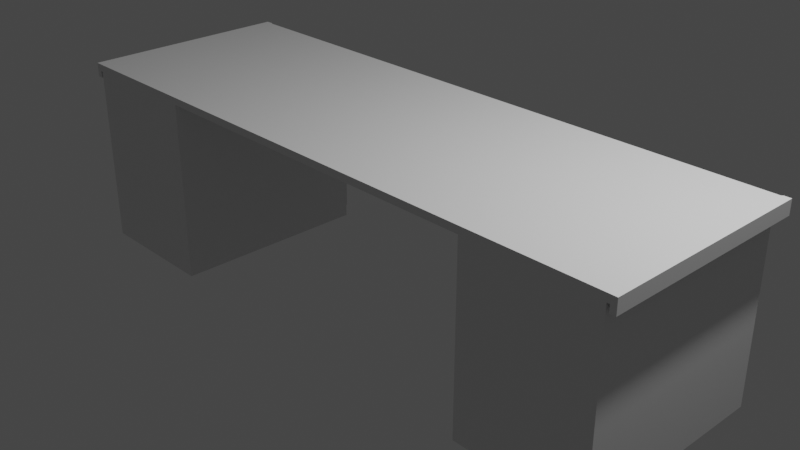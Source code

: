 # Source: desk.blend  (saved by Blender 2.91.10; exported with 4.5.12 LTS)
import bpy
from mathutils import Matrix  # noqa: F401  (used for matrix-valued properties, if any)

bpy.ops.wm.read_factory_settings(use_empty=True)
scene = bpy.context.scene
scene.name = 'Scene'

# ---- collections
col_collection = bpy.data.collections.new('Collection'); scene.collection.children.link(col_collection)
col_drawers = bpy.data.collections.new('Drawers'); scene.collection.children.link(col_drawers)

# ---- materials (node trees are filled in below, after node groups)
mat_material = bpy.data.materials.new('Material')
mat_material.alpha_threshold = 0.0
mat_material.use_transparent_shadow = False
mat_material.line_color = (0.0, 0.0, 0.0, 1.0)
mat_material_001 = bpy.data.materials.new('Material.001')
mat_material_001.alpha_threshold = 0.0
mat_material_001.use_transparent_shadow = False
mat_material_001.line_color = (0.0, 0.0, 0.0, 1.0)

# ---- material node trees
mat_material.use_nodes = True; mat_material.node_tree.nodes.clear()
_N = mat_material.node_tree.nodes; _L = mat_material.node_tree.links
n0 = _N.new('ShaderNodeOutputMaterial'); n0.name = 'Material Output'; n0.location = (300, 300)
n1 = _N.new('ShaderNodeBsdfPrincipled'); n1.name = 'Principled BSDF'; n1.location = (10, 300)
n1.distribution = 'GGX'
n1.subsurface_method = 'BURLEY'
n1.inputs[2].default_value = 0.4
n1.inputs[3].default_value = 1.45
n1.inputs[27].default_value = (0.0, 0.0, 0.0, 1.0)
n1.inputs[28].default_value = 1.0
_L.new(n1.outputs[0], n0.inputs[0])
n0.is_active_output = True
mat_material_001.use_nodes = True; mat_material_001.node_tree.nodes.clear()
_N = mat_material_001.node_tree.nodes; _L = mat_material_001.node_tree.links
n0 = _N.new('ShaderNodeOutputMaterial'); n0.name = 'Material Output'; n0.location = (300, 300)
n1 = _N.new('ShaderNodeBsdfPrincipled'); n1.name = 'Principled BSDF'; n1.location = (10, 300)
n1.distribution = 'GGX'
n1.subsurface_method = 'BURLEY'
n1.inputs[2].default_value = 0.4
n1.inputs[3].default_value = 1.45
n1.inputs[27].default_value = (0.0, 0.0, 0.0, 1.0)
n1.inputs[28].default_value = 1.0
_L.new(n1.outputs[0], n0.inputs[0])
n0.is_active_output = True

# ---- world
world_world = bpy.data.worlds.new('World'); scene.world = world_world
world_world.use_nodes = True; world_world.node_tree.nodes.clear()
_N = world_world.node_tree.nodes; _L = world_world.node_tree.links
n0 = _N.new('ShaderNodeOutputWorld'); n0.name = 'World Output'; n0.location = (300, 300)
n1 = _N.new('ShaderNodeBackground'); n1.name = 'Background'; n1.location = (10, 300)
n1.inputs[0].default_value = (0.05088, 0.05088, 0.05088, 1.0)
_L.new(n1.outputs[0], n0.inputs[0])
n0.is_active_output = True
world_world.color = (0.05088, 0.05088, 0.05088)
world_world.use_sun_shadow = False
world_world.sun_shadow_jitter_overblur = 0.0

# ---- cameras
cam_camera = bpy.data.cameras.new('Camera')
cam_camera.clip_end = 100.0
cam_camera.ortho_scale = 7.314

# ---- lights
light_light = bpy.data.lights.new('Light', 'POINT')
light_light.transmission_factor = 0.0
light_light.energy = 1000.0
light_light.shadow_soft_size = 0.1
light_light.shadow_maximum_resolution = 0.006
light_light.use_absolute_resolution = True

# ---- meshes
me_cube = bpy.data.meshes.new('Cube')
me_cube.from_pydata([(3.453, 1.0, 1.0), (3.453, 1.0, -1.0), (3.453, -1.254, 1.0), (3.453, -1.254, -1.0), (2.005, 1.0, 1.0), (2.005, 1.0, -1.0), (2.005, -1.254, 1.0), (2.005, -1.254, -1.0), (3.453, -1.254, 1.08), (2.005, -1.254, 1.08), (3.453, 1.0, 1.08), (2.005, 1.0, 1.08), (0.0, -1.254, 1.0), (0.0, 1.0, 1.0), (0.0, -1.254, 1.08), (0.0, 1.0, 1.08), (3.483, 1.0, 1.0), (3.483, -1.254, 1.0), (3.483, 1.0, 1.08), (3.483, -1.254, 1.08), (2.005, 1.032, 1.0), (3.453, 1.032, 1.0), (2.005, 1.032, 1.08), (3.453, 1.032, 1.08), (0.0, 1.032, 1.08), (0.0, 1.032, 1.0), (3.483, 1.032, 1.0), (3.483, 1.032, 1.08), (2.005, 1.104, 1.0), (3.453, 1.104, 1.0), (0.0, 1.104, 1.0), (3.483, 1.104, 1.0), (3.483, 1.104, 1.08), (3.546, 1.0, 1.0), (3.546, -1.254, 1.0), (3.546, 1.0, 1.08), (3.546, -1.254, 1.08), (3.546, 1.104, 1.0), (3.546, 1.032, 1.0), (3.546, 1.032, 1.08), (3.546, 1.104, 1.08), (3.483, 1.0, 0.9229), (3.483, -1.254, 0.9229), (2.005, 1.032, 0.9229), (3.453, 1.032, 0.9229), (3.483, 1.104, 0.9229), (3.483, 1.032, 0.9229), (3.453, 1.104, 0.9229), (0.0, 1.032, 0.9229), (2.005, 1.104, 0.9229), (0.0, 1.104, 0.9229), (3.546, 1.0, 0.9229), (3.546, -1.254, 0.9229), (3.546, 1.104, 0.9229), (3.546, 1.032, 0.9229), (3.453, 1.0, 0.7756), (2.005, -1.254, 0.7756), (3.453, -1.254, 0.7756), (2.005, 1.0, 0.7756), (3.453, 1.0, 0.341), (3.453, -1.254, 0.341), (2.005, 1.0, 0.341), (2.005, -1.254, 0.341), (3.453, 1.0, -0.2369), (3.453, -1.254, -0.2369), (2.005, 1.0, -0.2369), (2.005, -1.254, -0.2369), (3.363, 1.0, -0.9221), (3.363, 1.0, -0.2749), (2.098, 1.0, -0.2749), (2.098, 1.0, -0.9221), (3.362, 1.0, -0.1989), (3.362, 1.0, 0.3052), (2.098, 1.0, 0.3052), (2.098, 1.0, -0.1989), (2.098, 1.0, 0.7756), (2.098, 1.0, 0.3768), (3.363, 1.0, 0.7756), (3.363, 1.0, 0.3768), (2.005, 1.104, 1.065), (2.005, 1.089, 1.08), (3.453, 1.104, 1.065), (3.453, 1.089, 1.08), (3.468, 1.104, 1.08), (0.0, 1.089, 1.08), (0.0, 1.104, 1.065), (2.098, 1.021, -0.9221), (3.363, 1.021, -0.9221), (2.098, 1.021, -0.2749), (3.363, 1.021, -0.2749), (2.098, 1.021, -0.1989), (3.362, 1.021, -0.1989), (2.098, 1.021, 0.3052), (3.362, 1.021, 0.3052), (2.098, 1.021, 0.7756), (2.098, 1.021, 0.3768), (3.363, 1.021, 0.7756), (3.363, 1.021, 0.3768), (2.098, 1.035, -0.9221), (3.363, 1.035, -0.9221), (2.098, 1.035, -0.2749), (3.363, 1.035, -0.2749), (2.098, 1.035, -0.1989), (3.362, 1.035, -0.1989), (2.098, 1.035, 0.3052), (3.362, 1.035, 0.3052), (2.098, 1.035, 0.7756), (2.098, 1.035, 0.3768), (3.363, 1.035, 0.7756), (3.363, 1.035, 0.3768), (2.098, 1.09, -0.9221), (3.363, 1.09, -0.9221), (2.098, 1.09, -0.2749), (3.363, 1.09, -0.2749), (2.098, 1.09, -0.1989), (3.362, 1.09, -0.1989), (2.098, 1.09, 0.3052), (3.362, 1.09, 0.3052), (2.098, 1.09, 0.7756), (2.098, 1.09, 0.3768), (3.363, 1.09, 0.7756), (3.363, 1.09, 0.3768), (-3.453, 1.0, 1.0), (-3.453, 1.0, -1.0), (-3.453, -1.254, 1.0), (-3.453, -1.254, -1.0), (-2.005, 1.0, 1.0), (-2.005, 1.0, -1.0), (-2.005, -1.254, 1.0), (-2.005, -1.254, -1.0), (-3.453, -1.254, 1.08), (-2.005, -1.254, 1.08), (-3.453, 1.0, 1.08), (-2.005, 1.0, 1.08), (-3.483, 1.0, 1.0), (-3.483, -1.254, 1.0), (-3.483, 1.0, 1.08), (-3.483, -1.254, 1.08), (-2.005, 1.032, 1.0), (-3.453, 1.032, 1.0), (-2.005, 1.032, 1.08), (-3.453, 1.032, 1.08), (-3.483, 1.032, 1.0), (-3.483, 1.032, 1.08), (-2.005, 1.104, 1.0), (-3.453, 1.104, 1.0), (-3.483, 1.104, 1.0), (-3.483, 1.104, 1.08), (-3.546, 1.0, 1.0), (-3.546, -1.254, 1.0), (-3.546, 1.0, 1.08), (-3.546, -1.254, 1.08), (-3.546, 1.104, 1.0), (-3.546, 1.032, 1.0), (-3.546, 1.032, 1.08), (-3.546, 1.104, 1.08), (-3.483, 1.0, 0.9229), (-3.483, -1.254, 0.9229), (-2.005, 1.032, 0.9229), (-3.453, 1.032, 0.9229), (-3.483, 1.104, 0.9229), (-3.483, 1.032, 0.9229), (-3.453, 1.104, 0.9229), (-2.005, 1.104, 0.9229), (-3.546, 1.0, 0.9229), (-3.546, -1.254, 0.9229), (-3.546, 1.104, 0.9229), (-3.546, 1.032, 0.9229), (-3.453, 1.0, 0.7756), (-2.005, -1.254, 0.7756), (-3.453, -1.254, 0.7756), (-2.005, 1.0, 0.7756), (-3.453, 1.0, 0.341), (-3.453, -1.254, 0.341), (-2.005, 1.0, 0.341), (-2.005, -1.254, 0.341), (-3.453, 1.0, -0.2369), (-3.453, -1.254, -0.2369), (-2.005, 1.0, -0.2369), (-2.005, -1.254, -0.2369), (-3.363, 1.0, -0.9221), (-3.363, 1.0, -0.2749), (-2.098, 1.0, -0.2749), (-2.098, 1.0, -0.9221), (-3.362, 1.0, -0.1989), (-3.362, 1.0, 0.3052), (-2.098, 1.0, 0.3052), (-2.098, 1.0, -0.1989), (-2.098, 1.0, 0.7756), (-2.098, 1.0, 0.3768), (-3.363, 1.0, 0.7756), (-3.363, 1.0, 0.3768), (-2.005, 1.104, 1.065), (-2.005, 1.089, 1.08), (-3.453, 1.104, 1.065), (-3.453, 1.089, 1.08), (-3.468, 1.104, 1.08), (-2.098, 1.021, -0.9221), (-3.363, 1.021, -0.9221), (-2.098, 1.021, -0.2749), (-3.363, 1.021, -0.2749), (-2.098, 1.021, -0.1989), (-3.362, 1.021, -0.1989), (-2.098, 1.021, 0.3052), (-3.362, 1.021, 0.3052), (-2.098, 1.021, 0.7756), (-2.098, 1.021, 0.3768), (-3.363, 1.021, 0.7756), (-3.363, 1.021, 0.3768), (-2.098, 1.035, -0.9221), (-3.363, 1.035, -0.9221), (-2.098, 1.035, -0.2749), (-3.363, 1.035, -0.2749), (-2.098, 1.035, -0.1989), (-3.362, 1.035, -0.1989), (-2.098, 1.035, 0.3052), (-3.362, 1.035, 0.3052), (-2.098, 1.035, 0.7756), (-2.098, 1.035, 0.3768), (-3.363, 1.035, 0.7756), (-3.363, 1.035, 0.3768), (-2.098, 1.09, -0.9221), (-3.363, 1.09, -0.9221), (-2.098, 1.09, -0.2749), (-3.363, 1.09, -0.2749), (-2.098, 1.09, -0.1989), (-3.362, 1.09, -0.1989), (-2.098, 1.09, 0.3052), (-3.362, 1.09, 0.3052), (-2.098, 1.09, 0.7756), (-2.098, 1.09, 0.3768), (-3.363, 1.09, 0.7756), (-3.363, 1.09, 0.3768)], [], [(6, 9, 14, 12), (57, 2, 6, 56), (5, 1, 3, 7), (55, 0, 2, 57), (10, 11, 9, 8), (2, 0, 16, 17), (11, 10, 23, 22), (6, 2, 8, 9), (9, 11, 15, 14), (15, 11, 22, 24), (6, 12, 13, 4), (56, 6, 4, 58), (27, 18, 35, 39), (8, 2, 17, 19), (10, 8, 19, 18), (0, 4, 20, 21), (29, 81, 83, 32, 31), (37, 38, 54, 53), (16, 0, 21, 26), (13, 15, 24, 25), (19, 17, 34, 36), (10, 18, 27, 23), (4, 13, 25, 20), (79, 28, 30, 85), (24, 22, 80, 84), (23, 27, 32, 83, 82), (30, 28, 49, 50), (25, 24, 84, 85, 30), (32, 27, 39, 40), (25, 30, 50, 48), (29, 28, 79, 81), (34, 33, 35, 36), (35, 33, 38, 39), (39, 38, 37, 40), (18, 19, 36, 35), (16, 26, 46, 41), (34, 17, 42, 52), (20, 25, 48, 43), (31, 32, 40, 37), (46, 44, 47, 45), (44, 43, 49, 47), (43, 48, 50, 49), (41, 46, 54, 51), (46, 45, 53, 54), (42, 41, 51, 52), (17, 16, 41, 42), (21, 20, 43, 44), (26, 21, 44, 46), (38, 33, 51, 54), (28, 29, 47, 49), (29, 31, 45, 47), (33, 34, 52, 51), (31, 37, 53, 45), (62, 56, 58, 61), (61, 58, 75, 76), (59, 55, 57, 60), (60, 57, 56, 62), (69, 65, 74), (71, 63, 68), (66, 62, 61, 65), (65, 61, 73, 74), (63, 59, 60, 64), (64, 60, 62, 66), (76, 73, 61), (78, 59, 72), (7, 66, 65, 5), (5, 65, 69, 70), (1, 63, 64, 3), (3, 64, 66, 7), (67, 68, 63, 1), (68, 67, 87, 89), (71, 72, 59, 63), (71, 74, 90, 91), (78, 76, 95, 97), (78, 77, 55, 59), (58, 4, 75), (55, 77, 0), (0, 77, 75, 4), (68, 69, 74, 71), (72, 73, 76, 78), (1, 5, 70, 67), (81, 82, 83), (80, 82, 81, 79), (79, 85, 84, 80), (22, 23, 82, 80), (96, 97, 109, 108), (91, 90, 102, 103), (90, 92, 104, 102), (77, 78, 97, 96), (73, 72, 93, 92), (76, 75, 94, 95), (74, 73, 92, 90), (67, 70, 86, 87), (72, 71, 91, 93), (75, 77, 96, 94), (70, 69, 88, 86), (69, 68, 89, 88), (103, 102, 114, 115), (102, 104, 116, 114), (99, 98, 110, 111), (88, 89, 101, 100), (95, 94, 106, 107), (92, 93, 105, 104), (89, 87, 99, 101), (94, 96, 108, 106), (93, 91, 103, 105), (86, 88, 100, 98), (97, 95, 107, 109), (87, 86, 98, 99), (110, 112, 113, 111), (114, 116, 117, 115), (119, 118, 120, 121), (108, 109, 121, 120), (100, 101, 113, 112), (107, 106, 118, 119), (104, 105, 117, 116), (101, 99, 111, 113), (106, 108, 120, 118), (105, 103, 115, 117), (98, 100, 112, 110), (109, 107, 119, 121), (128, 12, 14, 131), (170, 169, 128, 124), (127, 129, 125, 123), (168, 170, 124, 122), (132, 130, 131, 133), (124, 135, 134, 122), (133, 140, 141, 132), (128, 131, 130, 124), (131, 14, 15, 133), (15, 24, 140, 133), (128, 126, 13, 12), (169, 171, 126, 128), (143, 154, 150, 136), (130, 137, 135, 124), (132, 136, 137, 130), (122, 139, 138, 126), (145, 146, 147, 196, 194), (152, 166, 167, 153), (134, 142, 139, 122), (137, 151, 149, 135), (132, 141, 143, 136), (126, 138, 25, 13), (192, 85, 30, 144), (24, 84, 193, 140), (141, 195, 196, 147, 143), (30, 50, 163, 144), (147, 155, 154, 143), (145, 194, 192, 144), (149, 151, 150, 148), (150, 154, 153, 148), (154, 155, 152, 153), (136, 150, 151, 137), (134, 156, 161, 142), (149, 165, 157, 135), (138, 158, 48, 25), (146, 152, 155, 147), (161, 160, 162, 159), (159, 162, 163, 158), (158, 163, 50, 48), (156, 164, 167, 161), (161, 167, 166, 160), (157, 165, 164, 156), (135, 157, 156, 134), (139, 159, 158, 138), (142, 161, 159, 139), (153, 167, 164, 148), (144, 163, 162, 145), (145, 162, 160, 146), (148, 164, 165, 149), (146, 160, 166, 152), (175, 174, 171, 169), (174, 189, 188, 171), (172, 173, 170, 168), (173, 175, 169, 170), (182, 187, 178), (184, 181, 176), (179, 178, 174, 175), (178, 187, 186, 174), (176, 177, 173, 172), (177, 179, 175, 173), (189, 174, 186), (191, 185, 172), (129, 127, 178, 179), (127, 183, 182, 178), (123, 125, 177, 176), (125, 129, 179, 177), (180, 123, 176, 181), (181, 200, 198, 180), (184, 176, 172, 185), (184, 202, 201, 187), (191, 208, 206, 189), (191, 172, 168, 190), (171, 188, 126), (168, 122, 190), (122, 126, 188, 190), (181, 184, 187, 182), (185, 191, 189, 186), (123, 180, 183, 127), (194, 196, 195), (193, 192, 194, 195), (192, 193, 84, 85), (140, 193, 195, 141), (207, 219, 220, 208), (202, 214, 213, 201), (201, 213, 215, 203), (190, 207, 208, 191), (186, 203, 204, 185), (189, 206, 205, 188), (187, 201, 203, 186), (180, 198, 197, 183), (185, 204, 202, 184), (188, 205, 207, 190), (183, 197, 199, 182), (182, 199, 200, 181), (214, 226, 225, 213), (213, 225, 227, 215), (210, 222, 221, 209), (199, 211, 212, 200), (206, 218, 217, 205), (203, 215, 216, 204), (200, 212, 210, 198), (205, 217, 219, 207), (204, 216, 214, 202), (197, 209, 211, 199), (208, 220, 218, 206), (198, 210, 209, 197), (221, 222, 224, 223), (225, 226, 228, 227), (230, 232, 231, 229), (219, 231, 232, 220), (211, 223, 224, 212), (218, 230, 229, 217), (215, 227, 228, 216), (212, 224, 222, 210), (217, 229, 231, 219), (216, 228, 226, 214), (209, 221, 223, 211), (220, 232, 230, 218)])
_uv = me_cube.uv_layers.new(name='UVMap')
_uv.uv.foreach_set('vector', [0.625, 1.0, 0.625, 1.0, 0.625, 1.0, 0.625, 1.0, 0.5969, 0.75, 0.625, 0.75, 0.625, 1.0, 0.5969, 1.0, 0.125, 0.5, 0.375, 0.5, 0.375, 0.75, 0.125, 0.75, 0.5969, 0.5, 0.625, 0.5, 0.625, 0.75, 0.5969, 0.75, 0.625, 0.5, 0.875, 0.5, 0.875, 0.75, 0.625, 0.75, 0.625, 0.75, 0.625, 0.5, 0.625, 0.5, 0.625, 0.75, 0.875, 0.5, 0.625, 0.5, 0.625, 0.5, 0.875, 0.5, 0.625, 1.0, 0.625, 0.75, 0.625, 0.75, 0.625, 1.0, 0.875, 0.75, 0.875, 0.5, 0.875, 0.5, 0.875, 0.75, 0.875, 0.5, 0.875, 0.5, 0.875, 0.5, 0.875, 0.5, 0.625, 1.0, 0.625, 1.0, 0.625, 0.25, 0.625, 0.25, 0.5969, 1.0, 0.625, 1.0, 0.625, 0.25, 0.5969, 0.25, 0.625, 0.5, 0.625, 0.5, 0.625, 0.5, 0.625, 0.5, 0.625, 0.75, 0.625, 0.75, 0.625, 0.75, 0.625, 0.75, 0.625, 0.5, 0.625, 0.75, 0.625, 0.75, 0.625, 0.5, 0.625, 0.5, 0.625, 0.25, 0.625, 0.25, 0.625, 0.5, 0.625, 0.5, 0.625, 0.5, 0.625, 0.5, 0.625, 0.5, 0.625, 0.5, 0.625, 0.5, 0.625, 0.5, 0.625, 0.5, 0.625, 0.5, 0.625, 0.5, 0.625, 0.5, 0.625, 0.5, 0.625, 0.5, 0.0, 0.0, 0.0, 0.0, 0.0, 0.0, 0.0, 0.0, 0.625, 0.75, 0.625, 0.75, 0.625, 0.75, 0.625, 0.75, 0.625, 0.5, 0.625, 0.5, 0.625, 0.5, 0.625, 0.5, 0.625, 0.25, 0.625, 0.25, 0.625, 0.25, 0.625, 0.25, 0.625, 0.25, 0.625, 0.25, 0.625, 0.25, 0.625, 0.25, 0.875, 0.5, 0.875, 0.5, 0.875, 0.5, 0.875, 0.5, 0.625, 0.5, 0.625, 0.5, 0.625, 0.5, 0.625, 0.5, 0.625, 0.5, 0.625, 0.25, 0.625, 0.25, 0.625, 0.25, 0.625, 0.25, 0.0, 0.0, 0.0, 0.0, 0.0, 0.0, 0.0, 0.0, 0.0, 0.0, 0.625, 0.5, 0.625, 0.5, 0.625, 0.5, 0.625, 0.5, 0.0, 0.0, 0.0, 0.0, 0.0, 0.0, 0.0, 0.0, 0.625, 0.5, 0.625, 0.25, 0.625, 0.25, 0.625, 0.5, 0.625, 0.75, 0.625, 0.5, 0.625, 0.5, 0.625, 0.75, 0.625, 0.5, 0.625, 0.5, 0.625, 0.5, 0.625, 0.5, 0.625, 0.5, 0.625, 0.5, 0.625, 0.5, 0.625, 0.5, 0.625, 0.5, 0.625, 0.75, 0.625, 0.75, 0.625, 0.5, 0.625, 0.5, 0.625, 0.5, 0.625, 0.5, 0.625, 0.5, 0.625, 0.75, 0.625, 0.75, 0.625, 0.75, 0.625, 0.75, 0.625, 0.25, 0.625, 0.25, 0.625, 0.25, 0.625, 0.25, 0.625, 0.5, 0.625, 0.5, 0.625, 0.5, 0.625, 0.5, 0.625, 0.5, 0.625, 0.5, 0.625, 0.5, 0.625, 0.5, 0.625, 0.5, 0.625, 0.25, 0.625, 0.25, 0.625, 0.5, 0.625, 0.25, 0.625, 0.25, 0.625, 0.25, 0.625, 0.25, 0.625, 0.5, 0.625, 0.5, 0.625, 0.5, 0.625, 0.5, 0.625, 0.5, 0.625, 0.5, 0.625, 0.5, 0.625, 0.5, 0.625, 0.75, 0.625, 0.5, 0.625, 0.5, 0.625, 0.75, 0.625, 0.75, 0.625, 0.5, 0.625, 0.5, 0.625, 0.75, 0.625, 0.5, 0.625, 0.25, 0.625, 0.25, 0.625, 0.5, 0.625, 0.5, 0.625, 0.5, 0.625, 0.5, 0.625, 0.5, 0.625, 0.5, 0.625, 0.5, 0.625, 0.5, 0.625, 0.5, 0.625, 0.25, 0.625, 0.5, 0.625, 0.5, 0.625, 0.25, 0.625, 0.5, 0.625, 0.5, 0.625, 0.5, 0.625, 0.5, 0.625, 0.5, 0.625, 0.75, 0.625, 0.75, 0.625, 0.5, 0.625, 0.5, 0.625, 0.5, 0.625, 0.5, 0.625, 0.5, 0.5471, 1.0, 0.5969, 1.0, 0.5969, 0.25, 0.5471, 0.25, 0.5471, 0.25, 0.5969, 0.25, 0.5969, 0.2662, 0.5471, 0.2662, 0.5471, 0.5, 0.5969, 0.5, 0.5969, 0.75, 0.5471, 0.75, 0.5471, 0.75, 0.5969, 0.75, 0.5969, 1.0, 0.5471, 1.0, 0.4655, 0.2664, 0.4751, 0.25, 0.4751, 0.266, 0.4751, 0.4844, 0.4655, 0.5, 0.4655, 0.4855, 0.4751, 1.0, 0.5381, 1.0, 0.5381, 0.25, 0.4751, 0.25, 0.4751, 0.25, 0.5381, 0.25, 0.5381, 0.266, 0.4751, 0.266, 0.4751, 0.5, 0.5381, 0.5, 0.5381, 0.75, 0.4751, 0.75, 0.4751, 0.75, 0.5381, 0.75, 0.5381, 1.0, 0.4751, 1.0, 0.5471, 0.2662, 0.5381, 0.266, 0.5381, 0.25, 0.5471, 0.4844, 0.5381, 0.5, 0.5381, 0.4844, 0.3844, 1.0, 0.4655, 1.0, 0.4655, 0.25, 0.3844, 0.25, 0.3844, 0.25, 0.4655, 0.25, 0.4655, 0.2664, 0.3844, 0.2664, 0.3844, 0.5, 0.4655, 0.5, 0.4655, 0.75, 0.3844, 0.75, 0.3844, 0.75, 0.4655, 0.75, 0.4655, 1.0, 0.3844, 1.0, 0.3844, 0.4855, 0.4655, 0.4855, 0.4655, 0.5, 0.3844, 0.5, 0.4655, 0.4855, 0.3844, 0.4855, 0.3844, 0.4855, 0.4655, 0.4855, 0.4751, 0.4844, 0.5381, 0.4844, 0.5381, 0.5, 0.4751, 0.5, 0.4751, 0.4844, 0.4751, 0.266, 0.4751, 0.266, 0.4751, 0.4844, 0.5471, 0.4844, 0.5471, 0.2662, 0.5471, 0.2662, 0.5471, 0.4844, 0.5471, 0.4844, 0.5969, 0.4844, 0.5969, 0.5, 0.5471, 0.5, 0.5969, 0.25, 0.625, 0.25, 0.5969, 0.2662, 0.5969, 0.5, 0.5969, 0.4844, 0.625, 0.5, 0.625, 0.5, 0.5969, 0.4844, 0.5969, 0.2662, 0.625, 0.25, 0.4655, 0.4855, 0.4655, 0.2664, 0.4751, 0.266, 0.4751, 0.4844, 0.5381, 0.4844, 0.5381, 0.266, 0.5471, 0.2662, 0.5471, 0.4844, 0.375, 0.5, 0.125, 0.5, 0.3844, 0.2664, 0.3844, 0.4855, 0.625, 0.5, 0.625, 0.5, 0.625, 0.5, 0.625, 0.25, 0.625, 0.5, 0.625, 0.5, 0.625, 0.25, 0.625, 0.25, 0.625, 0.25, 0.625, 0.25, 0.625, 0.25, 0.875, 0.5, 0.625, 0.5, 0.625, 0.5, 0.875, 0.5, 0.5969, 0.4844, 0.5471, 0.4844, 0.5471, 0.4844, 0.5969, 0.4844, 0.4751, 0.4844, 0.4751, 0.266, 0.4751, 0.266, 0.4751, 0.4844, 0.4751, 0.266, 0.5381, 0.266, 0.5381, 0.266, 0.4751, 0.266, 0.5969, 0.4844, 0.5471, 0.4844, 0.5471, 0.4844, 0.5969, 0.4844, 0.5381, 0.266, 0.5381, 0.4844, 0.5381, 0.4844, 0.5381, 0.266, 0.5471, 0.2662, 0.5969, 0.2662, 0.5969, 0.2662, 0.5471, 0.2662, 0.4751, 0.266, 0.5381, 0.266, 0.5381, 0.266, 0.4751, 0.266, 0.3844, 0.4855, 0.3844, 0.2664, 0.3844, 0.2664, 0.3844, 0.4855, 0.5381, 0.4844, 0.4751, 0.4844, 0.4751, 0.4844, 0.5381, 0.4844, 0.5969, 0.2662, 0.5969, 0.4844, 0.5969, 0.4844, 0.5969, 0.2662, 0.3844, 0.2664, 0.4655, 0.2664, 0.4655, 0.2664, 0.3844, 0.2664, 0.4655, 0.2664, 0.4655, 0.4855, 0.4655, 0.4855, 0.4655, 0.2664, 0.4751, 0.4844, 0.4751, 0.266, 0.4751, 0.266, 0.4751, 0.4844, 0.4751, 0.266, 0.5381, 0.266, 0.5381, 0.266, 0.4751, 0.266, 0.3844, 0.4855, 0.3844, 0.2664, 0.3844, 0.2664, 0.3844, 0.4855, 0.4655, 0.2664, 0.4655, 0.4855, 0.4655, 0.4855, 0.4655, 0.2664, 0.5471, 0.2662, 0.5969, 0.2662, 0.5969, 0.2662, 0.5471, 0.2662, 0.5381, 0.266, 0.5381, 0.4844, 0.5381, 0.4844, 0.5381, 0.266, 0.4655, 0.4855, 0.3844, 0.4855, 0.3844, 0.4855, 0.4655, 0.4855, 0.5969, 0.2662, 0.5969, 0.4844, 0.5969, 0.4844, 0.5969, 0.2662, 0.5381, 0.4844, 0.4751, 0.4844, 0.4751, 0.4844, 0.5381, 0.4844, 0.3844, 0.2664, 0.4655, 0.2664, 0.4655, 0.2664, 0.3844, 0.2664, 0.5471, 0.4844, 0.5471, 0.2662, 0.5471, 0.2662, 0.5471, 0.4844, 0.3844, 0.4855, 0.3844, 0.2664, 0.3844, 0.2664, 0.3844, 0.4855, 0.3844, 0.2664, 0.4655, 0.2664, 0.4655, 0.4855, 0.3844, 0.4855, 0.4751, 0.266, 0.5381, 0.266, 0.5381, 0.4844, 0.4751, 0.4844, 0.5471, 0.2662, 0.5969, 0.2662, 0.5969, 0.4844, 0.5471, 0.4844, 0.5969, 0.4844, 0.5471, 0.4844, 0.5471, 0.4844, 0.5969, 0.4844, 0.4655, 0.2664, 0.4655, 0.4855, 0.4655, 0.4855, 0.4655, 0.2664, 0.5471, 0.2662, 0.5969, 0.2662, 0.5969, 0.2662, 0.5471, 0.2662, 0.5381, 0.266, 0.5381, 0.4844, 0.5381, 0.4844, 0.5381, 0.266, 0.4655, 0.4855, 0.3844, 0.4855, 0.3844, 0.4855, 0.4655, 0.4855, 0.5969, 0.2662, 0.5969, 0.4844, 0.5969, 0.4844, 0.5969, 0.2662, 0.5381, 0.4844, 0.4751, 0.4844, 0.4751, 0.4844, 0.5381, 0.4844, 0.3844, 0.2664, 0.4655, 0.2664, 0.4655, 0.2664, 0.3844, 0.2664, 0.5471, 0.4844, 0.5471, 0.2662, 0.5471, 0.2662, 0.5471, 0.4844, 0.625, 1.0, 0.625, 1.0, 0.625, 1.0, 0.625, 1.0, 0.5969, 0.75, 0.5969, 1.0, 0.625, 1.0, 0.625, 0.75, 0.125, 0.5, 0.125, 0.75, 0.375, 0.75, 0.375, 0.5, 0.5969, 0.5, 0.5969, 0.75, 0.625, 0.75, 0.625, 0.5, 0.625, 0.5, 0.625, 0.75, 0.875, 0.75, 0.875, 0.5, 0.625, 0.75, 0.625, 0.75, 0.625, 0.5, 0.625, 0.5, 0.875, 0.5, 0.875, 0.5, 0.625, 0.5, 0.625, 0.5, 0.625, 1.0, 0.625, 1.0, 0.625, 0.75, 0.625, 0.75, 0.875, 0.75, 0.875, 0.75, 0.875, 0.5, 0.875, 0.5, 0.875, 0.5, 0.875, 0.5, 0.875, 0.5, 0.875, 0.5, 0.625, 1.0, 0.625, 0.25, 0.625, 0.25, 0.625, 1.0, 0.5969, 1.0, 0.5969, 0.25, 0.625, 0.25, 0.625, 1.0, 0.625, 0.5, 0.625, 0.5, 0.625, 0.5, 0.625, 0.5, 0.625, 0.75, 0.625, 0.75, 0.625, 0.75, 0.625, 0.75, 0.625, 0.5, 0.625, 0.5, 0.625, 0.75, 0.625, 0.75, 0.625, 0.5, 0.625, 0.5, 0.625, 0.25, 0.625, 0.25, 0.625, 0.5, 0.625, 0.5, 0.625, 0.5, 0.625, 0.5, 0.625, 0.5, 0.625, 0.5, 0.625, 0.5, 0.625, 0.5, 0.625, 0.5, 0.625, 0.5, 0.625, 0.5, 0.625, 0.5, 0.625, 0.5, 0.625, 0.75, 0.625, 0.75, 0.625, 0.75, 0.625, 0.75, 0.625, 0.5, 0.625, 0.5, 0.625, 0.5, 0.625, 0.5, 0.625, 0.25, 0.625, 0.25, 0.625, 0.25, 0.625, 0.25, 0.625, 0.25, 0.625, 0.25, 0.625, 0.25, 0.625, 0.25, 0.875, 0.5, 0.875, 0.5, 0.875, 0.5, 0.875, 0.5, 0.625, 0.5, 0.625, 0.5, 0.625, 0.5, 0.625, 0.5, 0.625, 0.5, 0.625, 0.25, 0.625, 0.25, 0.625, 0.25, 0.625, 0.25, 0.625, 0.5, 0.625, 0.5, 0.625, 0.5, 0.625, 0.5, 0.625, 0.5, 0.625, 0.5, 0.625, 0.25, 0.625, 0.25, 0.625, 0.75, 0.625, 0.75, 0.625, 0.5, 0.625, 0.5, 0.625, 0.5, 0.625, 0.5, 0.625, 0.5, 0.625, 0.5, 0.625, 0.5, 0.625, 0.5, 0.625, 0.5, 0.625, 0.5, 0.625, 0.5, 0.625, 0.5, 0.625, 0.75, 0.625, 0.75, 0.625, 0.5, 0.625, 0.5, 0.625, 0.5, 0.625, 0.5, 0.625, 0.75, 0.625, 0.75, 0.625, 0.75, 0.625, 0.75, 0.625, 0.25, 0.625, 0.25, 0.625, 0.25, 0.625, 0.25, 0.625, 0.5, 0.625, 0.5, 0.625, 0.5, 0.625, 0.5, 0.625, 0.5, 0.625, 0.5, 0.625, 0.5, 0.625, 0.5, 0.625, 0.5, 0.625, 0.5, 0.625, 0.25, 0.625, 0.25, 0.625, 0.25, 0.625, 0.25, 0.625, 0.25, 0.625, 0.25, 0.625, 0.5, 0.625, 0.5, 0.625, 0.5, 0.625, 0.5, 0.625, 0.5, 0.625, 0.5, 0.625, 0.5, 0.625, 0.5, 0.625, 0.75, 0.625, 0.75, 0.625, 0.5, 0.625, 0.5, 0.625, 0.75, 0.625, 0.75, 0.625, 0.5, 0.625, 0.5, 0.625, 0.5, 0.625, 0.5, 0.625, 0.25, 0.625, 0.25, 0.625, 0.5, 0.625, 0.5, 0.625, 0.5, 0.625, 0.5, 0.625, 0.5, 0.625, 0.5, 0.625, 0.5, 0.625, 0.5, 0.625, 0.25, 0.625, 0.25, 0.625, 0.5, 0.625, 0.5, 0.625, 0.5, 0.625, 0.5, 0.625, 0.5, 0.625, 0.5, 0.625, 0.5, 0.625, 0.5, 0.625, 0.75, 0.625, 0.75, 0.625, 0.5, 0.625, 0.5, 0.625, 0.5, 0.625, 0.5, 0.5471, 1.0, 0.5471, 0.25, 0.5969, 0.25, 0.5969, 1.0, 0.5471, 0.25, 0.5471, 0.2662, 0.5969, 0.2662, 0.5969, 0.25, 0.5471, 0.5, 0.5471, 0.75, 0.5969, 0.75, 0.5969, 0.5, 0.5471, 0.75, 0.5471, 1.0, 0.5969, 1.0, 0.5969, 0.75, 0.4655, 0.2664, 0.4751, 0.266, 0.4751, 0.25, 0.4751, 0.4844, 0.4655, 0.4855, 0.4655, 0.5, 0.4751, 1.0, 0.4751, 0.25, 0.5381, 0.25, 0.5381, 1.0, 0.4751, 0.25, 0.4751, 0.266, 0.5381, 0.266, 0.5381, 0.25, 0.4751, 0.5, 0.4751, 0.75, 0.5381, 0.75, 0.5381, 0.5, 0.4751, 0.75, 0.4751, 1.0, 0.5381, 1.0, 0.5381, 0.75, 0.5471, 0.2662, 0.5381, 0.25, 0.5381, 0.266, 0.5471, 0.4844, 0.5381, 0.4844, 0.5381, 0.5, 0.3844, 1.0, 0.3844, 0.25, 0.4655, 0.25, 0.4655, 1.0, 0.3844, 0.25, 0.3844, 0.2664, 0.4655, 0.2664, 0.4655, 0.25, 0.3844, 0.5, 0.3844, 0.75, 0.4655, 0.75, 0.4655, 0.5, 0.3844, 0.75, 0.3844, 1.0, 0.4655, 1.0, 0.4655, 0.75, 0.3844, 0.4855, 0.3844, 0.5, 0.4655, 0.5, 0.4655, 0.4855, 0.4655, 0.4855, 0.4655, 0.4855, 0.3844, 0.4855, 0.3844, 0.4855, 0.4751, 0.4844, 0.4751, 0.5, 0.5381, 0.5, 0.5381, 0.4844, 0.4751, 0.4844, 0.4751, 0.4844, 0.4751, 0.266, 0.4751, 0.266, 0.5471, 0.4844, 0.5471, 0.4844, 0.5471, 0.2662, 0.5471, 0.2662, 0.5471, 0.4844, 0.5471, 0.5, 0.5969, 0.5, 0.5969, 0.4844, 0.5969, 0.25, 0.5969, 0.2662, 0.625, 0.25, 0.5969, 0.5, 0.625, 0.5, 0.5969, 0.4844, 0.625, 0.5, 0.625, 0.25, 0.5969, 0.2662, 0.5969, 0.4844, 0.4655, 0.4855, 0.4751, 0.4844, 0.4751, 0.266, 0.4655, 0.2664, 0.5381, 0.4844, 0.5471, 0.4844, 0.5471, 0.2662, 0.5381, 0.266, 0.375, 0.5, 0.3844, 0.4855, 0.3844, 0.2664, 0.125, 0.5, 0.625, 0.5, 0.625, 0.5, 0.625, 0.5, 0.625, 0.25, 0.625, 0.25, 0.625, 0.5, 0.625, 0.5, 0.625, 0.25, 0.625, 0.25, 0.625, 0.25, 0.625, 0.25, 0.875, 0.5, 0.875, 0.5, 0.625, 0.5, 0.625, 0.5, 0.5969, 0.4844, 0.5969, 0.4844, 0.5471, 0.4844, 0.5471, 0.4844, 0.4751, 0.4844, 0.4751, 0.4844, 0.4751, 0.266, 0.4751, 0.266, 0.4751, 0.266, 0.4751, 0.266, 0.5381, 0.266, 0.5381, 0.266, 0.5969, 0.4844, 0.5969, 0.4844, 0.5471, 0.4844, 0.5471, 0.4844, 0.5381, 0.266, 0.5381, 0.266, 0.5381, 0.4844, 0.5381, 0.4844, 0.5471, 0.2662, 0.5471, 0.2662, 0.5969, 0.2662, 0.5969, 0.2662, 0.4751, 0.266, 0.4751, 0.266, 0.5381, 0.266, 0.5381, 0.266, 0.3844, 0.4855, 0.3844, 0.4855, 0.3844, 0.2664, 0.3844, 0.2664, 0.5381, 0.4844, 0.5381, 0.4844, 0.4751, 0.4844, 0.4751, 0.4844, 0.5969, 0.2662, 0.5969, 0.2662, 0.5969, 0.4844, 0.5969, 0.4844, 0.3844, 0.2664, 0.3844, 0.2664, 0.4655, 0.2664, 0.4655, 0.2664, 0.4655, 0.2664, 0.4655, 0.2664, 0.4655, 0.4855, 0.4655, 0.4855, 0.4751, 0.4844, 0.4751, 0.4844, 0.4751, 0.266, 0.4751, 0.266, 0.4751, 0.266, 0.4751, 0.266, 0.5381, 0.266, 0.5381, 0.266, 0.3844, 0.4855, 0.3844, 0.4855, 0.3844, 0.2664, 0.3844, 0.2664, 0.4655, 0.2664, 0.4655, 0.2664, 0.4655, 0.4855, 0.4655, 0.4855, 0.5471, 0.2662, 0.5471, 0.2662, 0.5969, 0.2662, 0.5969, 0.2662, 0.5381, 0.266, 0.5381, 0.266, 0.5381, 0.4844, 0.5381, 0.4844, 0.4655, 0.4855, 0.4655, 0.4855, 0.3844, 0.4855, 0.3844, 0.4855, 0.5969, 0.2662, 0.5969, 0.2662, 0.5969, 0.4844, 0.5969, 0.4844, 0.5381, 0.4844, 0.5381, 0.4844, 0.4751, 0.4844, 0.4751, 0.4844, 0.3844, 0.2664, 0.3844, 0.2664, 0.4655, 0.2664, 0.4655, 0.2664, 0.5471, 0.4844, 0.5471, 0.4844, 0.5471, 0.2662, 0.5471, 0.2662, 0.3844, 0.4855, 0.3844, 0.4855, 0.3844, 0.2664, 0.3844, 0.2664, 0.3844, 0.2664, 0.3844, 0.4855, 0.4655, 0.4855, 0.4655, 0.2664, 0.4751, 0.266, 0.4751, 0.4844, 0.5381, 0.4844, 0.5381, 0.266, 0.5471, 0.2662, 0.5471, 0.4844, 0.5969, 0.4844, 0.5969, 0.2662, 0.5969, 0.4844, 0.5969, 0.4844, 0.5471, 0.4844, 0.5471, 0.4844, 0.4655, 0.2664, 0.4655, 0.2664, 0.4655, 0.4855, 0.4655, 0.4855, 0.5471, 0.2662, 0.5471, 0.2662, 0.5969, 0.2662, 0.5969, 0.2662, 0.5381, 0.266, 0.5381, 0.266, 0.5381, 0.4844, 0.5381, 0.4844, 0.4655, 0.4855, 0.4655, 0.4855, 0.3844, 0.4855, 0.3844, 0.4855, 0.5969, 0.2662, 0.5969, 0.2662, 0.5969, 0.4844, 0.5969, 0.4844, 0.5381, 0.4844, 0.5381, 0.4844, 0.4751, 0.4844, 0.4751, 0.4844, 0.3844, 0.2664, 0.3844, 0.2664, 0.4655, 0.2664, 0.4655, 0.2664, 0.5471, 0.4844, 0.5471, 0.4844, 0.5471, 0.2662, 0.5471, 0.2662])
me_cube.materials.append(mat_material)
me_cube.use_remesh_preserve_volume = False
me_cube.use_remesh_preserve_attributes = False
me_cube.use_mirror_vertex_groups = False
me_cube.update()
me_cube_001 = bpy.data.meshes.new('Cube.001')
me_cube_001.from_pydata([(2.098, 1.057, -0.275), (2.098, 1.057, -0.9229), (2.098, -1.057, -0.275), (2.098, -1.057, -0.9229), (3.363, 1.057, -0.275), (3.363, 1.057, -0.9229), (3.363, -1.057, -0.275), (3.363, -1.057, -0.9229), (2.098, 1.057, 0.3046), (2.098, 1.057, -0.1983), (2.098, -1.057, 0.3046), (2.098, -1.057, -0.1983), (3.363, 1.057, 0.3046), (3.363, 1.057, -0.1983), (3.363, -1.057, 0.3046), (3.363, -1.057, -0.1983), (2.098, 1.057, 0.7761), (2.098, 1.057, 0.3771), (2.098, -1.057, 0.7761), (2.098, -1.057, 0.3771), (3.363, 1.057, 0.7761), (3.363, 1.057, 0.3771), (3.363, -1.057, 0.7761), (3.363, -1.057, 0.3771)], [], [(0, 4, 6, 2), (3, 2, 6, 7), (7, 6, 4, 5), (5, 1, 3, 7), (1, 0, 2, 3), (5, 4, 0, 1), (8, 12, 14, 10), (11, 10, 14, 15), (15, 14, 12, 13), (13, 9, 11, 15), (9, 8, 10, 11), (13, 12, 8, 9), (16, 20, 22, 18), (19, 18, 22, 23), (23, 22, 20, 21), (21, 17, 19, 23), (17, 16, 18, 19), (21, 20, 16, 17)])
_uv = me_cube_001.uv_layers.new(name='UVMap')
_uv.uv.foreach_set('vector', [0.625, 0.5, 0.875, 0.5, 0.875, 0.75, 0.625, 0.75, 0.375, 0.75, 0.625, 0.75, 0.625, 1.0, 0.375, 1.0, 0.375, 0.0, 0.625, 0.0, 0.625, 0.25, 0.375, 0.25, 0.125, 0.5, 0.375, 0.5, 0.375, 0.75, 0.125, 0.75, 0.375, 0.5, 0.625, 0.5, 0.625, 0.75, 0.375, 0.75, 0.375, 0.25, 0.625, 0.25, 0.625, 0.5, 0.375, 0.5, 0.625, 0.5, 0.875, 0.5, 0.875, 0.75, 0.625, 0.75, 0.375, 0.75, 0.625, 0.75, 0.625, 1.0, 0.375, 1.0, 0.375, 0.0, 0.625, 0.0, 0.625, 0.25, 0.375, 0.25, 0.125, 0.5, 0.375, 0.5, 0.375, 0.75, 0.125, 0.75, 0.375, 0.5, 0.625, 0.5, 0.625, 0.75, 0.375, 0.75, 0.375, 0.25, 0.625, 0.25, 0.625, 0.5, 0.375, 0.5, 0.625, 0.5, 0.875, 0.5, 0.875, 0.75, 0.625, 0.75, 0.375, 0.75, 0.625, 0.75, 0.625, 1.0, 0.375, 1.0, 0.375, 0.0, 0.625, 0.0, 0.625, 0.25, 0.375, 0.25, 0.125, 0.5, 0.375, 0.5, 0.375, 0.75, 0.125, 0.75, 0.375, 0.5, 0.625, 0.5, 0.625, 0.75, 0.375, 0.75, 0.375, 0.25, 0.625, 0.25, 0.625, 0.5, 0.375, 0.5])
me_cube_001.materials.append(mat_material_001)
me_cube_001.use_remesh_preserve_volume = False
me_cube_001.use_remesh_preserve_attributes = False
me_cube_001.use_mirror_vertex_groups = False
me_cube_001.update()

# ---- objects
ob_desk = bpy.data.objects.new('Desk', me_cube)
ob_light = bpy.data.objects.new('Light', light_light)
ob_camera = bpy.data.objects.new('Camera', cam_camera)
ob_cube_001 = bpy.data.objects.new('Cube.001', me_cube_001)

# ---- transforms, parenting, visibility, modifiers, constraints
ob_desk.location = (0.0, 0.0, 0.0)
ob_desk.lock_rotations_4d = False
ob_desk.empty_display_type = 'ARROWS'
ob_desk.lineart.crease_threshold = 0.0
ob_light.location = (4.076, 1.005, 5.904)
ob_light.rotation_euler = (0.6503, 0.05522, 1.866)
ob_light.lock_rotations_4d = False
ob_light.empty_display_type = 'ARROWS'
ob_light.color = (0.0, 0.0, 0.0, 0.0)
ob_light.lineart.crease_threshold = 0.0
ob_camera.location = (7.359, -6.926, 4.958)
ob_camera.rotation_euler = (1.109, 0.0, 0.8149)
ob_camera.lock_rotations_4d = False
ob_camera.empty_display_type = 'ARROWS'
ob_camera.color = (0.0, 0.0, 0.0, 0.0)
ob_camera.display_type = 'WIRE'
ob_camera.lineart.crease_threshold = 0.0
ob_cube_001.location = (0.0, 0.0, 0.0)
ob_cube_001.lock_rotations_4d = False
ob_cube_001.empty_display_type = 'ARROWS'
ob_cube_001.lineart.crease_threshold = 0.0
_m = ob_cube_001.modifiers.new('Mirror', 'MIRROR')

# ---- collection membership
col_collection.objects.link(ob_desk)
col_collection.objects.link(ob_light)
col_collection.objects.link(ob_camera)
col_collection.objects.link(ob_cube_001)

# ---- scene / render settings (as saved in the file)
scene.camera = ob_camera
scene.frame_start = 1; scene.frame_end = 250; scene.frame_set(222)
scene.render.engine = 'BLENDER_EEVEE_NEXT'
scene.cycles.use_denoising = False
scene.cycles.samples = 128
scene.cycles.sampling_pattern = 'TABULATED_SOBOL'
scene.cycles.use_adaptive_sampling = False
scene.cycles.use_light_tree = False
scene.view_settings.view_transform = 'Filmic'
bpy.context.view_layer.update()
